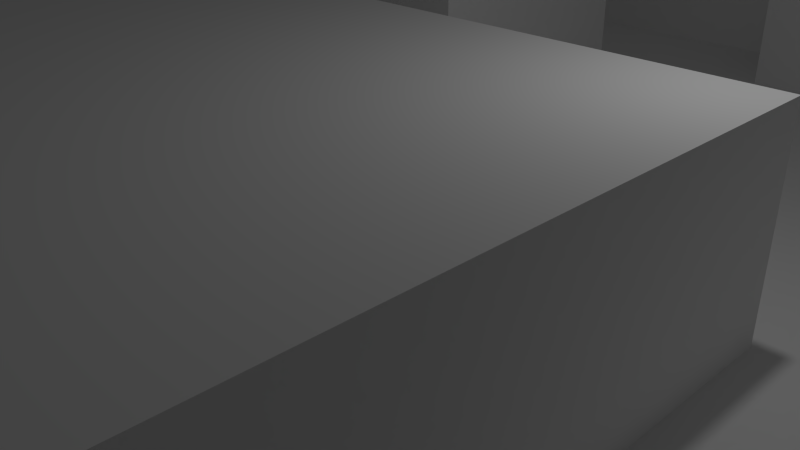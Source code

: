 # Source: place.blend  (saved by Blender 2.72.0; exported with 4.5.12 LTS)
import bpy
from mathutils import Matrix  # noqa: F401  (used for matrix-valued properties, if any)

bpy.ops.wm.read_factory_settings(use_empty=True)
scene = bpy.context.scene
scene.name = 'Scene'

# ---- collections
col_collection_1 = bpy.data.collections.new('Collection 1'); scene.collection.children.link(col_collection_1)

# ---- world
world_world = bpy.data.worlds.new('World'); scene.world = world_world
world_world.color = (0.05088, 0.05088, 0.05088)
world_world.use_sun_shadow = False
world_world.sun_shadow_jitter_overblur = 0.0
world_world.cycles.sampling_method = 'MANUAL'
world_world.cycles.sample_map_resolution = 256

# ---- cameras
cam_camera = bpy.data.cameras.new('Camera')
cam_camera.clip_end = 100.0
cam_camera.lens = 35.0
cam_camera.sensor_width = 32.0
cam_camera.sensor_height = 18.0
cam_camera.ortho_scale = 7.314
cam_camera.dof.focus_distance = 0.0
cam_camera.dof.aperture_fstop = 128.0

# ---- lights
light_lamp = bpy.data.lights.new('Lamp', 'POINT')
light_lamp.transmission_factor = 0.0
light_lamp.cutoff_distance = 30.0
light_lamp.energy = 100.0
light_lamp.shadow_buffer_clip_start = 1.001
light_lamp.shadow_soft_size = 0.1
light_lamp.shadow_maximum_resolution = 0.006
light_lamp.use_absolute_resolution = True
light_lamp.cycles.use_multiple_importance_sampling = False

# ---- meshes
me_plane = bpy.data.meshes.new('Plane')
me_plane.from_pydata([(-0.9876, -1.089, 0.2298), (1.012, -1.089, 0.2298), (-0.9876, 0.911, 0.2298), (1.012, 0.911, 0.2298), (-0.9876, 0.7292, 0.2298), (-0.9876, 0.5474, 0.2298), (-0.9876, 0.3656, 0.2298), (-0.9876, 0.1837, 0.2298), (-0.9876, 0.001927, 0.2298), (-0.9876, -0.1799, 0.2298), (-0.9876, -0.3617, 0.2298), (-0.9876, -0.5435, 0.2298), (-0.9876, -0.7253, 0.2298), (-0.9876, -0.9072, 0.2298), (-0.8058, -1.089, 0.2298), (-0.624, -1.089, 0.2298), (-0.4422, -1.089, 0.2298), (-0.2604, -1.089, 0.2298), (-0.07854, -1.089, 0.2298), (0.1033, -1.089, 0.2298), (0.2851, -1.089, 0.2298), (0.4669, -1.089, 0.2298), (0.6487, -1.089, 0.2298), (0.8306, -1.089, 0.2298), (1.012, -0.9072, 0.2298), (1.012, -0.7253, 0.2298), (1.012, -0.5435, 0.2298), (1.012, -0.3617, 0.2298), (1.012, -0.1799, 0.2298), (1.012, 0.001927, 0.2298), (1.012, 0.1837, 0.2298), (1.012, 0.3656, 0.2298), (1.012, 0.5474, 0.2298), (1.012, 0.7292, 0.2298), (0.8306, 0.911, 0.2298), (0.6487, 0.911, 0.2298), (0.4669, 0.911, 0.2298), (0.2851, 0.911, 0.2298), (0.1033, 0.911, 0.2298), (-0.07854, 0.911, 0.2298), (-0.2604, 0.911, 0.2298), (-0.4422, 0.911, 0.2298), (-0.624, 0.911, 0.2298), (-0.8058, 0.911, 0.2298), (-0.8058, -0.5435, 0.2298), (-0.8058, -0.3617, 0.2298), (-0.8058, -0.1799, 0.2298), (-0.8058, 0.001927, 0.2298), (-0.8058, 0.1837, 0.2298), (-0.8058, 0.3656, 0.2298), (-0.8058, 0.5474, 0.2298), (-0.624, -0.5435, 0.2298), (-0.624, -0.3617, 0.2298), (-0.624, -0.1799, 0.2298), (-0.624, 0.001927, 0.2298), (-0.624, 0.1837, 0.2298), (-0.624, 0.3656, 0.2298), (-0.624, 0.5474, 0.2298), (-0.4422, -0.9072, 0.2298), (-0.4422, -0.7253, 0.2298), (-0.4422, -0.5435, 0.2298), (-0.4422, -0.3617, 0.2298), (-0.4422, -0.1799, 0.2298), (-0.4422, 0.001927, 0.2298), (-0.4422, 0.1837, 0.2298), (-0.4422, 0.3656, 0.2298), (-0.4422, 0.5474, 0.2298), (-0.2604, -0.9072, 0.2298), (-0.2604, -0.7253, 0.2298), (-0.2604, -0.5435, 0.2298), (-0.2604, -0.3617, 0.2298), (-0.2604, -0.1799, 0.2298), (-0.2604, 0.001927, 0.2298), (-0.2604, 0.7292, 0.2298), (-0.07854, -0.9072, 0.2298), (-0.07854, -0.7253, 0.2298), (-0.07854, -0.5435, 0.2298), (-0.07854, -0.3617, 0.2298), (-0.07854, -0.1799, 0.2298), (-0.07854, 0.001927, 0.2298), (-0.07854, 0.7292, 0.2298), (0.1033, -0.9072, 0.2298), (0.1033, -0.7253, 0.2298), (0.1033, -0.5435, 0.2298), (0.1033, -0.3617, 0.2298), (0.1033, -0.1799, 0.2298), (0.1033, 0.001927, 0.2298), (0.1033, 0.7292, 0.2298), (0.2851, -0.3617, 0.2298), (0.2851, -0.1799, 0.2298), (0.2851, 0.001927, 0.2298), (0.2851, 0.1837, 0.2298), (0.2851, 0.3656, 0.2298), (0.2851, 0.5474, 0.2298), (0.2851, 0.7292, 0.2298), (0.4669, -0.3617, 0.2298), (0.4669, -0.1799, 0.2298), (0.4669, 0.001927, 0.2298), (0.4669, 0.1837, 0.2298), (0.4669, 0.3656, 0.2298), (0.4669, 0.5474, 0.2298), (0.4669, 0.7292, 0.2298), (0.6487, -0.3617, 0.2298), (0.6487, -0.1799, 0.2298), (0.6487, 0.001927, 0.2298), (0.6487, 0.1837, 0.2298), (0.6487, 0.3656, 0.2298), (0.6487, 0.5474, 0.2298), (0.6487, 0.7292, 0.2298), (0.8306, -0.3617, 0.2298), (0.8306, -0.1799, 0.2298), (0.8306, 0.001927, 0.2298), (0.8306, 0.3656, 0.2298), (0.8306, 0.5474, 0.2298), (0.8306, 0.7292, 0.2298), (-0.9876, -1.089, -0.0002896), (1.012, -1.089, -0.0002896), (-0.9876, 0.911, -0.0002896), (-0.9876, 0.7292, -0.0002896), (-0.9876, 0.5474, -0.0002896), (-0.9876, 0.3656, -0.0002896), (-0.9876, 0.1837, -0.0002896), (-0.9876, 0.001927, -0.0002896), (-0.9876, -0.1799, -0.0002896), (-0.9876, -0.3617, -0.0002896), (-0.9876, -0.5435, -0.0002896), (-0.9876, -0.7253, -0.0002896), (-0.9876, -0.9072, -0.0002896), (-0.8058, -1.089, -0.0002896), (-0.624, -1.089, -0.0002896), (-0.4422, -1.089, -0.0002896), (0.1033, -1.089, -0.0002896), (0.2851, -1.089, -0.0002896), (0.4669, -1.089, -0.0002896), (0.6487, -1.089, -0.0002896), (0.8306, -1.089, -0.0002896), (1.012, -0.9072, -0.0002896), (1.012, -0.7253, -0.0002896), (1.012, -0.5435, -0.0002896), (1.012, -0.3617, -0.0002896), (1.012, -0.1799, -0.0002896), (1.012, 0.001927, -0.0002896), (1.012, 0.1837, -0.0002896), (1.012, 0.3656, -0.0002896), (0.8306, 0.911, -0.0002896), (0.6487, 0.911, -0.0002896), (-0.2604, 0.911, -0.0002896), (-0.4422, 0.911, -0.0002896), (-0.624, 0.911, -0.0002896), (-0.8058, 0.911, -0.0002896), (-0.8058, -0.9072, -0.0002896), (-0.8058, -0.7253, -0.0002896), (-0.8058, -0.5435, -0.0002896), (-0.8058, -0.3617, -0.0002896), (-0.8058, -0.1799, -0.0002896), (-0.8058, 0.001927, -0.0002896), (-0.8058, 0.1837, -0.0002896), (-0.8058, 0.3656, -0.0002896), (-0.8058, 0.5474, -0.0002896), (-0.8058, 0.7292, -0.0002896), (-0.624, -0.9072, -0.0002896), (-0.624, -0.7253, -0.0002896), (-0.624, -0.5435, -0.0002896), (-0.624, 0.001927, -0.0002896), (-0.624, 0.1837, -0.0002896), (-0.624, 0.5474, -0.0002896), (-0.624, 0.7292, -0.0002896), (-0.4422, -0.9072, -0.0002896), (-0.4422, -0.7253, -0.0002896), (-0.4422, -0.5435, -0.0002896), (-0.4422, 0.001927, -0.0002896), (-0.4422, 0.1837, -0.0002896), (-0.4422, 0.3656, -0.0002896), (-0.4422, 0.5474, -0.0002896), (-0.4422, 0.7292, -0.0002896), (-0.2604, -0.9072, -0.0002896), (-0.2604, -0.7253, -0.0002896), (-0.2604, 0.001927, -0.0002896), (-0.2604, 0.1837, -0.0002896), (-0.2604, 0.3656, -0.0002896), (-0.2604, 0.5474, -0.0002896), (-0.2604, 0.7292, -0.0002896), (-0.07854, -0.9072, -0.0002896), (-0.07854, -0.7253, -0.0002896), (-0.07854, 0.001927, -0.0002896), (-0.07854, 0.1837, -0.0002896), (-0.07854, 0.3656, -0.0002896), (-0.07854, 0.5474, -0.0002896), (-0.07854, 0.7292, -0.0002896), (0.1033, -0.9072, -0.0002896), (0.1033, -0.7253, -0.0002896), (0.1033, -0.5435, -0.0002896), (0.1033, -0.3617, -0.0002896), (0.1033, -0.1799, -0.0002896), (0.1033, 0.001927, -0.0002896), (0.1033, 0.1837, -0.0002896), (0.1033, 0.3656, -0.0002896), (0.1033, 0.5474, -0.0002896), (0.1033, 0.7292, -0.0002896), (0.2851, -0.9072, -0.0002896), (0.2851, -0.7253, -0.0002896), (0.2851, -0.5435, -0.0002896), (0.2851, -0.3617, -0.0002896), (0.2851, -0.1799, -0.0002896), (0.2851, 0.001927, -0.0002896), (0.2851, 0.1837, -0.0002896), (0.2851, 0.3656, -0.0002896), (0.2851, 0.5474, -0.0002896), (0.2851, 0.7292, -0.0002896), (0.4669, -0.9072, -0.0002896), (0.4669, -0.7253, -0.0002896), (0.4669, -0.5435, -0.0002896), (0.4669, -0.3617, -0.0002896), (0.4669, 0.3656, -0.0002896), (0.4669, 0.5474, -0.0002896), (0.6487, -0.9072, -0.0002896), (0.6487, -0.7253, -0.0002896), (0.6487, -0.5435, -0.0002896), (0.6487, -0.3617, -0.0002896), (0.6487, 0.001927, -0.0002896), (0.6487, 0.1837, -0.0002896), (0.6487, 0.3656, -0.0002896), (0.6487, 0.5474, -0.0002896), (0.6487, 0.7292, -0.0002896), (0.8306, -0.9072, -0.0002896), (0.8306, -0.7253, -0.0002896), (0.8306, -0.5435, -0.0002896), (0.8306, -0.3617, -0.0002896), (0.8306, -0.1799, -0.0002896), (0.8306, 0.001927, -0.0002896), (0.8306, 0.1837, -0.0002896), (0.8306, 0.3656, -0.0002896), (0.8306, 0.5474, -0.0002896), (0.8306, 0.7292, -0.0002896)], [], [(114, 33, 3, 34), (20, 21, 133, 132), (35, 108, 223, 145), (47, 54, 163, 155), (90, 91, 205, 204), (73, 80, 39, 40), (80, 87, 38, 39), (87, 94, 37, 38), (94, 101, 36, 37), (101, 108, 35, 36), (42, 43, 149, 148), (5, 6, 120, 119), (27, 28, 140, 139), (83, 82, 190, 191), (105, 104, 219, 220), (60, 51, 162, 169), (87, 80, 188, 198), (46, 47, 155, 154), (12, 13, 127, 126), (34, 35, 145, 144), (19, 20, 132, 131), (82, 75, 183, 190), (107, 100, 214, 222), (89, 90, 204, 203), (44, 51, 52, 45), (45, 52, 53, 46), (46, 53, 54, 47), (41, 42, 148, 147), (48, 55, 56, 49), (49, 56, 57, 50), (4, 5, 119, 118), (113, 114, 233, 232), (95, 88, 202, 212), (26, 27, 139, 138), (51, 60, 61, 52), (52, 61, 62, 53), (53, 62, 63, 54), (104, 111, 229, 219), (55, 64, 65, 56), (56, 65, 66, 57), (45, 46, 154, 153), (16, 17, 67, 58), (11, 12, 126, 125), (59, 68, 69, 60), (60, 69, 70, 61), (61, 70, 71, 62), (62, 71, 72, 63), (57, 66, 173, 165), (74, 81, 189, 182), (99, 106, 221, 213), (2, 4, 118, 117), (17, 18, 74, 67), (88, 89, 203, 202), (68, 75, 76, 69), (69, 76, 77, 70), (70, 77, 78, 71), (71, 78, 79, 72), (40, 41, 147, 146), (112, 113, 232, 231), (63, 72, 177, 170), (81, 19, 131, 189), (18, 19, 81, 74), (75, 82, 83, 76), (76, 83, 84, 77), (77, 84, 85, 78), (78, 85, 86, 79), (44, 45, 153, 152), (10, 11, 125, 124), (51, 44, 152, 162), (80, 73, 181, 188), (73, 40, 146, 181), (43, 2, 117, 149), (24, 25, 137, 136), (109, 102, 218, 227), (9, 10, 124, 123), (75, 68, 176, 183), (100, 93, 207, 214), (59, 60, 169, 168), (114, 34, 144, 233), (64, 55, 164, 171), (31, 112, 231, 143), (1, 24, 136, 116), (50, 57, 165, 158), (79, 86, 194, 184), (88, 95, 96, 89), (89, 96, 97, 90), (90, 97, 98, 91), (91, 98, 99, 92), (93, 94, 208, 207), (93, 100, 101, 94), (8, 9, 123, 122), (67, 74, 182, 175), (92, 99, 213, 206), (30, 31, 143, 142), (95, 102, 103, 96), (96, 103, 104, 97), (97, 104, 105, 98), (98, 105, 106, 99), (86, 85, 193, 194), (100, 107, 108, 101), (108, 107, 222, 223), (54, 63, 170, 163), (49, 50, 158, 157), (15, 16, 130, 129), (102, 109, 110, 103), (103, 110, 111, 104), (23, 1, 116, 135), (66, 65, 172, 173), (111, 110, 228, 229), (94, 87, 198, 208), (22, 23, 135, 134), (7, 8, 122, 121), (85, 84, 192, 193), (16, 58, 167, 130), (29, 30, 142, 141), (48, 49, 157, 156), (14, 15, 129, 128), (102, 95, 212, 218), (112, 31, 32, 113), (113, 32, 33, 114), (118, 159, 149, 117), (159, 166, 148, 149), (166, 174, 147, 148), (174, 181, 146, 147), (223, 233, 144, 145), (115, 128, 150, 127), (127, 150, 151, 126), (126, 151, 152, 125), (125, 152, 153, 124), (124, 153, 154, 123), (123, 154, 155, 122), (122, 155, 156, 121), (121, 156, 157, 120), (120, 157, 158, 119), (119, 158, 159, 118), (128, 129, 160, 150), (150, 160, 161, 151), (151, 161, 162, 152), (155, 163, 164, 156), (158, 165, 166, 159), (129, 130, 167, 160), (160, 167, 168, 161), (161, 168, 169, 162), (163, 170, 171, 164), (165, 173, 174, 166), (167, 175, 176, 168), (170, 177, 178, 171), (171, 178, 179, 172), (172, 179, 180, 173), (173, 180, 181, 174), (175, 182, 183, 176), (177, 184, 185, 178), (178, 185, 186, 179), (179, 186, 187, 180), (180, 187, 188, 181), (182, 189, 190, 183), (184, 194, 195, 185), (185, 195, 196, 186), (186, 196, 197, 187), (187, 197, 198, 188), (131, 132, 199, 189), (189, 199, 200, 190), (190, 200, 201, 191), (191, 201, 202, 192), (192, 202, 203, 193), (193, 203, 204, 194), (194, 204, 205, 195), (195, 205, 206, 196), (196, 206, 207, 197), (197, 207, 208, 198), (132, 133, 209, 199), (199, 209, 210, 200), (200, 210, 211, 201), (201, 211, 212, 202), (206, 213, 214, 207), (133, 134, 215, 209), (209, 215, 216, 210), (210, 216, 217, 211), (211, 217, 218, 212), (213, 221, 222, 214), (134, 135, 224, 215), (215, 224, 225, 216), (216, 225, 226, 217), (217, 226, 227, 218), (219, 229, 230, 220), (220, 230, 231, 221), (221, 231, 232, 222), (222, 232, 233, 223), (135, 116, 136, 224), (224, 136, 137, 225), (225, 137, 138, 226), (226, 138, 139, 227), (227, 139, 140, 228), (228, 140, 141, 229), (229, 141, 142, 230), (230, 142, 143, 231), (58, 67, 175, 167), (72, 79, 184, 177), (0, 14, 128, 115), (106, 105, 220, 221), (28, 29, 141, 140), (84, 83, 191, 192), (6, 7, 121, 120), (91, 92, 206, 205), (55, 48, 156, 164), (21, 22, 134, 133), (68, 59, 168, 176), (110, 109, 227, 228), (13, 0, 115, 127), (65, 64, 171, 172)])
me_plane.use_remesh_preserve_volume = False
me_plane.use_remesh_preserve_attributes = False
me_plane.use_mirror_x = True
me_plane.use_mirror_topology = True
me_plane.update()

# ---- objects
ob_plane = bpy.data.objects.new('Plane', me_plane)
ob_lamp = bpy.data.objects.new('Lamp', light_lamp)
ob_camera = bpy.data.objects.new('Camera', cam_camera)

# ---- transforms, parenting, visibility, modifiers, constraints
ob_plane.location = (3.301, 1.107, 0.2345)
ob_plane.scale = (11.59, 11.59, 11.59)
ob_plane.lineart.crease_threshold = 0.0
ob_plane.use_mesh_mirror_x = True
ob_lamp.location = (4.076, 1.005, 5.904)
ob_lamp.rotation_euler = (0.6503, 0.05522, 1.866)
ob_lamp.lock_rotations_4d = False
ob_lamp.empty_display_type = 'ARROWS'
ob_lamp.color = (0.0, 0.0, 0.0, 0.0)
ob_lamp.lineart.crease_threshold = 0.0
ob_camera.location = (7.481, -6.508, 5.344)
ob_camera.rotation_euler = (1.109, 0.01082, 0.8149)
ob_camera.lock_rotations_4d = False
ob_camera.empty_display_type = 'ARROWS'
ob_camera.color = (0.0, 0.0, 0.0, 0.0)
ob_camera.display_type = 'WIRE'
ob_camera.lineart.crease_threshold = 0.0

# ---- collection membership
col_collection_1.objects.link(ob_plane)
col_collection_1.objects.link(ob_lamp)
col_collection_1.objects.link(ob_camera)

# ---- scene / render settings (as saved in the file)
scene.camera = ob_camera
scene.frame_start = 1; scene.frame_end = 250; scene.frame_set(1)
scene.render.engine = 'BLENDER_EEVEE_NEXT'
scene.render.resolution_percentage = 50
scene.render.dither_intensity = 0.0
scene.cycles.use_denoising = False
scene.cycles.samples = 10
scene.cycles.sampling_pattern = 'TABULATED_SOBOL'
scene.cycles.light_sampling_threshold = 0.0
scene.cycles.use_adaptive_sampling = False
scene.cycles.use_light_tree = False
scene.cycles.blur_glossy = 0.0
scene.cycles.pixel_filter_type = 'GAUSSIAN'
scene.cycles.sample_clamp_indirect = 0.0
scene.view_settings.view_transform = 'Standard'
bpy.context.view_layer.update()
